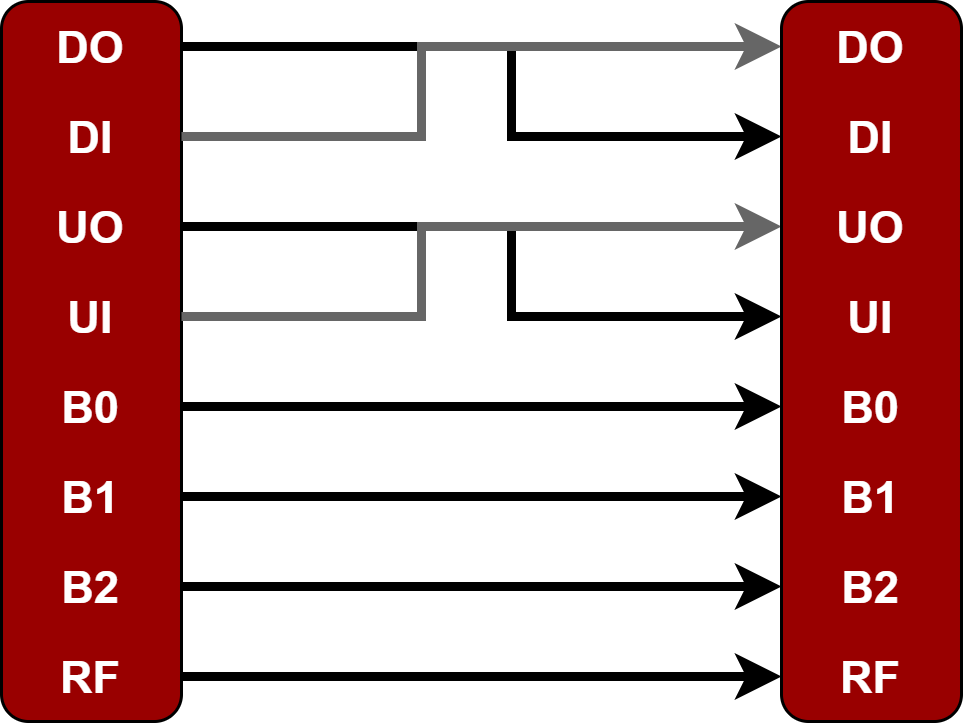

The diagram above was exported from draw.io. Its source (the exported page's mxGraphModel, read from the mxfile embedded in the PNG):
<mxGraphModel dx="868" dy="393" grid="1" gridSize="10" guides="1" tooltips="1" connect="1" arrows="1" fold="1" page="1" pageScale="1" pageWidth="1169" pageHeight="1654" math="0" shadow="0">
  <root>
    <mxCell id="0" />
    <mxCell id="1" parent="0" />
    <mxCell id="2yUWBFlRj8ABFobnCTHg-1" value="" style="rounded=1;whiteSpace=wrap;html=1;fillColor=#990000;" parent="1" vertex="1">
      <mxGeometry x="280" y="110" width="60" height="240" as="geometry" />
    </mxCell>
    <mxCell id="2yUWBFlRj8ABFobnCTHg-19" style="edgeStyle=orthogonalEdgeStyle;rounded=0;orthogonalLoop=1;jettySize=auto;html=1;exitX=1;exitY=0.5;exitDx=0;exitDy=0;entryX=0;entryY=0.5;entryDx=0;entryDy=0;fontSize=15;fontColor=#FFFFFF;strokeWidth=3;" parent="1" source="2yUWBFlRj8ABFobnCTHg-2" target="2yUWBFlRj8ABFobnCTHg-12" edge="1">
      <mxGeometry relative="1" as="geometry">
        <Array as="points">
          <mxPoint x="450" y="125" />
          <mxPoint x="450" y="155" />
        </Array>
      </mxGeometry>
    </mxCell>
    <mxCell id="2yUWBFlRj8ABFobnCTHg-2" value="&lt;font color=&quot;#ffffff&quot; style=&quot;font-size: 15px;&quot;&gt;&lt;b style=&quot;&quot;&gt;DO&lt;/b&gt;&lt;/font&gt;" style="text;html=1;strokeColor=none;fillColor=none;align=center;verticalAlign=middle;whiteSpace=wrap;rounded=0;" parent="1" vertex="1">
      <mxGeometry x="280" y="110" width="60" height="30" as="geometry" />
    </mxCell>
    <mxCell id="2yUWBFlRj8ABFobnCTHg-21" style="edgeStyle=orthogonalEdgeStyle;rounded=0;orthogonalLoop=1;jettySize=auto;html=1;exitX=1;exitY=0.5;exitDx=0;exitDy=0;entryX=0;entryY=0.5;entryDx=0;entryDy=0;fontSize=15;fontColor=#FFFFFF;strokeWidth=3;strokeColor=#666666;" parent="1" source="2yUWBFlRj8ABFobnCTHg-3" target="2yUWBFlRj8ABFobnCTHg-11" edge="1">
      <mxGeometry relative="1" as="geometry">
        <Array as="points">
          <mxPoint x="420" y="155" />
          <mxPoint x="420" y="125" />
        </Array>
      </mxGeometry>
    </mxCell>
    <mxCell id="2yUWBFlRj8ABFobnCTHg-3" value="&lt;font color=&quot;#ffffff&quot; style=&quot;font-size: 15px;&quot;&gt;&lt;b&gt;DI&lt;/b&gt;&lt;/font&gt;" style="text;html=1;strokeColor=none;fillColor=none;align=center;verticalAlign=middle;whiteSpace=wrap;rounded=0;" parent="1" vertex="1">
      <mxGeometry x="280" y="140" width="60" height="30" as="geometry" />
    </mxCell>
    <mxCell id="2yUWBFlRj8ABFobnCTHg-26" style="edgeStyle=orthogonalEdgeStyle;rounded=0;orthogonalLoop=1;jettySize=auto;html=1;exitX=1;exitY=0.5;exitDx=0;exitDy=0;entryX=0;entryY=0.5;entryDx=0;entryDy=0;fontSize=15;fontColor=#FFFFFF;strokeColor=#000000;strokeWidth=3;" parent="1" source="2yUWBFlRj8ABFobnCTHg-4" target="2yUWBFlRj8ABFobnCTHg-14" edge="1">
      <mxGeometry relative="1" as="geometry">
        <Array as="points">
          <mxPoint x="450" y="185" />
          <mxPoint x="450" y="215" />
        </Array>
      </mxGeometry>
    </mxCell>
    <mxCell id="2yUWBFlRj8ABFobnCTHg-4" value="&lt;font style=&quot;font-size: 15px;&quot;&gt;&lt;b&gt;&lt;font color=&quot;#ffffff&quot;&gt;UO&lt;/font&gt;&lt;br&gt;&lt;/b&gt;&lt;/font&gt;" style="text;html=1;strokeColor=none;fillColor=none;align=center;verticalAlign=middle;whiteSpace=wrap;rounded=0;" parent="1" vertex="1">
      <mxGeometry x="280" y="170" width="60" height="30" as="geometry" />
    </mxCell>
    <mxCell id="2yUWBFlRj8ABFobnCTHg-23" style="edgeStyle=orthogonalEdgeStyle;rounded=0;orthogonalLoop=1;jettySize=auto;html=1;exitX=1;exitY=0.5;exitDx=0;exitDy=0;entryX=0;entryY=0.5;entryDx=0;entryDy=0;fontSize=15;fontColor=#FFFFFF;strokeColor=#666666;strokeWidth=3;" parent="1" source="2yUWBFlRj8ABFobnCTHg-5" target="2yUWBFlRj8ABFobnCTHg-13" edge="1">
      <mxGeometry relative="1" as="geometry">
        <Array as="points">
          <mxPoint x="420" y="215" />
          <mxPoint x="420" y="185" />
        </Array>
      </mxGeometry>
    </mxCell>
    <mxCell id="2yUWBFlRj8ABFobnCTHg-5" value="&lt;font style=&quot;font-size: 15px;&quot;&gt;&lt;b&gt;&lt;font color=&quot;#ffffff&quot;&gt;UI&lt;/font&gt;&lt;br&gt;&lt;/b&gt;&lt;/font&gt;" style="text;html=1;strokeColor=none;fillColor=none;align=center;verticalAlign=middle;whiteSpace=wrap;rounded=0;" parent="1" vertex="1">
      <mxGeometry x="280" y="200" width="60" height="30" as="geometry" />
    </mxCell>
    <mxCell id="2yUWBFlRj8ABFobnCTHg-28" style="edgeStyle=orthogonalEdgeStyle;rounded=0;orthogonalLoop=1;jettySize=auto;html=1;exitX=1;exitY=0.5;exitDx=0;exitDy=0;entryX=0;entryY=0.5;entryDx=0;entryDy=0;fontSize=15;fontColor=#FFFFFF;strokeColor=#000000;strokeWidth=3;" parent="1" source="2yUWBFlRj8ABFobnCTHg-6" target="2yUWBFlRj8ABFobnCTHg-15" edge="1">
      <mxGeometry relative="1" as="geometry" />
    </mxCell>
    <mxCell id="2yUWBFlRj8ABFobnCTHg-6" value="&lt;font color=&quot;#ffffff&quot; style=&quot;font-size: 15px;&quot;&gt;&lt;b&gt;B0&lt;/b&gt;&lt;/font&gt;" style="text;html=1;strokeColor=none;fillColor=none;align=center;verticalAlign=middle;whiteSpace=wrap;rounded=0;" parent="1" vertex="1">
      <mxGeometry x="280" y="230" width="60" height="30" as="geometry" />
    </mxCell>
    <mxCell id="2yUWBFlRj8ABFobnCTHg-29" style="edgeStyle=orthogonalEdgeStyle;rounded=0;orthogonalLoop=1;jettySize=auto;html=1;exitX=1;exitY=0.5;exitDx=0;exitDy=0;entryX=0;entryY=0.5;entryDx=0;entryDy=0;fontSize=15;fontColor=#FFFFFF;strokeColor=#000000;strokeWidth=3;" parent="1" source="2yUWBFlRj8ABFobnCTHg-7" target="2yUWBFlRj8ABFobnCTHg-16" edge="1">
      <mxGeometry relative="1" as="geometry" />
    </mxCell>
    <mxCell id="2yUWBFlRj8ABFobnCTHg-7" value="&lt;font color=&quot;#ffffff&quot; style=&quot;font-size: 15px;&quot;&gt;&lt;b&gt;B1&lt;/b&gt;&lt;/font&gt;" style="text;html=1;strokeColor=none;fillColor=none;align=center;verticalAlign=middle;whiteSpace=wrap;rounded=0;" parent="1" vertex="1">
      <mxGeometry x="280" y="260" width="60" height="30" as="geometry" />
    </mxCell>
    <mxCell id="2yUWBFlRj8ABFobnCTHg-30" style="edgeStyle=orthogonalEdgeStyle;rounded=0;orthogonalLoop=1;jettySize=auto;html=1;exitX=1;exitY=0.5;exitDx=0;exitDy=0;fontSize=15;fontColor=#FFFFFF;strokeColor=#000000;strokeWidth=3;" parent="1" source="2yUWBFlRj8ABFobnCTHg-8" target="2yUWBFlRj8ABFobnCTHg-17" edge="1">
      <mxGeometry relative="1" as="geometry" />
    </mxCell>
    <mxCell id="2yUWBFlRj8ABFobnCTHg-8" value="&lt;font style=&quot;font-size: 15px;&quot;&gt;&lt;b&gt;&lt;font color=&quot;#ffffff&quot;&gt;B2&lt;/font&gt;&lt;br&gt;&lt;/b&gt;&lt;/font&gt;" style="text;html=1;strokeColor=none;fillColor=none;align=center;verticalAlign=middle;whiteSpace=wrap;rounded=0;" parent="1" vertex="1">
      <mxGeometry x="280" y="290" width="60" height="30" as="geometry" />
    </mxCell>
    <mxCell id="2yUWBFlRj8ABFobnCTHg-31" style="edgeStyle=orthogonalEdgeStyle;rounded=0;orthogonalLoop=1;jettySize=auto;html=1;exitX=1;exitY=0.5;exitDx=0;exitDy=0;entryX=0;entryY=0.5;entryDx=0;entryDy=0;fontSize=15;fontColor=#FFFFFF;strokeColor=#000000;strokeWidth=3;" parent="1" source="2yUWBFlRj8ABFobnCTHg-9" target="2yUWBFlRj8ABFobnCTHg-18" edge="1">
      <mxGeometry relative="1" as="geometry" />
    </mxCell>
    <mxCell id="2yUWBFlRj8ABFobnCTHg-9" value="&lt;font style=&quot;font-size: 15px;&quot;&gt;&lt;b&gt;&lt;font color=&quot;#ffffff&quot;&gt;RF&lt;/font&gt;&lt;br&gt;&lt;/b&gt;&lt;/font&gt;" style="text;html=1;strokeColor=none;fillColor=none;align=center;verticalAlign=middle;whiteSpace=wrap;rounded=0;" parent="1" vertex="1">
      <mxGeometry x="280" y="320" width="60" height="30" as="geometry" />
    </mxCell>
    <mxCell id="2yUWBFlRj8ABFobnCTHg-10" value="" style="rounded=1;whiteSpace=wrap;html=1;fillColor=#990000;" parent="1" vertex="1">
      <mxGeometry x="540" y="110" width="60" height="240" as="geometry" />
    </mxCell>
    <mxCell id="2yUWBFlRj8ABFobnCTHg-11" value="&lt;font color=&quot;#ffffff&quot; style=&quot;font-size: 15px;&quot;&gt;&lt;b style=&quot;&quot;&gt;DO&lt;/b&gt;&lt;/font&gt;" style="text;html=1;strokeColor=none;fillColor=none;align=center;verticalAlign=middle;whiteSpace=wrap;rounded=0;" parent="1" vertex="1">
      <mxGeometry x="540" y="110" width="60" height="30" as="geometry" />
    </mxCell>
    <mxCell id="2yUWBFlRj8ABFobnCTHg-12" value="&lt;font color=&quot;#ffffff&quot; style=&quot;font-size: 15px;&quot;&gt;&lt;b&gt;DI&lt;/b&gt;&lt;/font&gt;" style="text;html=1;strokeColor=none;fillColor=none;align=center;verticalAlign=middle;whiteSpace=wrap;rounded=0;" parent="1" vertex="1">
      <mxGeometry x="540" y="140" width="60" height="30" as="geometry" />
    </mxCell>
    <mxCell id="2yUWBFlRj8ABFobnCTHg-13" value="&lt;font style=&quot;font-size: 15px;&quot;&gt;&lt;b&gt;&lt;font color=&quot;#ffffff&quot;&gt;UO&lt;/font&gt;&lt;br&gt;&lt;/b&gt;&lt;/font&gt;" style="text;html=1;strokeColor=none;fillColor=none;align=center;verticalAlign=middle;whiteSpace=wrap;rounded=0;" parent="1" vertex="1">
      <mxGeometry x="540" y="170" width="60" height="30" as="geometry" />
    </mxCell>
    <mxCell id="2yUWBFlRj8ABFobnCTHg-14" value="&lt;font style=&quot;font-size: 15px;&quot;&gt;&lt;b&gt;&lt;font color=&quot;#ffffff&quot;&gt;UI&lt;/font&gt;&lt;br&gt;&lt;/b&gt;&lt;/font&gt;" style="text;html=1;strokeColor=none;fillColor=none;align=center;verticalAlign=middle;whiteSpace=wrap;rounded=0;" parent="1" vertex="1">
      <mxGeometry x="540" y="200" width="60" height="30" as="geometry" />
    </mxCell>
    <mxCell id="2yUWBFlRj8ABFobnCTHg-15" value="&lt;font color=&quot;#ffffff&quot; style=&quot;font-size: 15px;&quot;&gt;&lt;b&gt;B0&lt;/b&gt;&lt;/font&gt;" style="text;html=1;strokeColor=none;fillColor=none;align=center;verticalAlign=middle;whiteSpace=wrap;rounded=0;" parent="1" vertex="1">
      <mxGeometry x="540" y="230" width="60" height="30" as="geometry" />
    </mxCell>
    <mxCell id="2yUWBFlRj8ABFobnCTHg-16" value="&lt;font color=&quot;#ffffff&quot; style=&quot;font-size: 15px;&quot;&gt;&lt;b&gt;B1&lt;/b&gt;&lt;/font&gt;" style="text;html=1;strokeColor=none;fillColor=none;align=center;verticalAlign=middle;whiteSpace=wrap;rounded=0;" parent="1" vertex="1">
      <mxGeometry x="540" y="260" width="60" height="30" as="geometry" />
    </mxCell>
    <mxCell id="2yUWBFlRj8ABFobnCTHg-17" value="&lt;font style=&quot;font-size: 15px;&quot;&gt;&lt;b&gt;&lt;font color=&quot;#ffffff&quot;&gt;B2&lt;/font&gt;&lt;br&gt;&lt;/b&gt;&lt;/font&gt;" style="text;html=1;strokeColor=none;fillColor=none;align=center;verticalAlign=middle;whiteSpace=wrap;rounded=0;" parent="1" vertex="1">
      <mxGeometry x="540" y="290" width="60" height="30" as="geometry" />
    </mxCell>
    <mxCell id="2yUWBFlRj8ABFobnCTHg-18" value="&lt;font style=&quot;font-size: 15px;&quot;&gt;&lt;b&gt;&lt;font color=&quot;#ffffff&quot;&gt;RF&lt;/font&gt;&lt;br&gt;&lt;/b&gt;&lt;/font&gt;" style="text;html=1;strokeColor=none;fillColor=none;align=center;verticalAlign=middle;whiteSpace=wrap;rounded=0;" parent="1" vertex="1">
      <mxGeometry x="540" y="320" width="60" height="30" as="geometry" />
    </mxCell>
  </root>
</mxGraphModel>